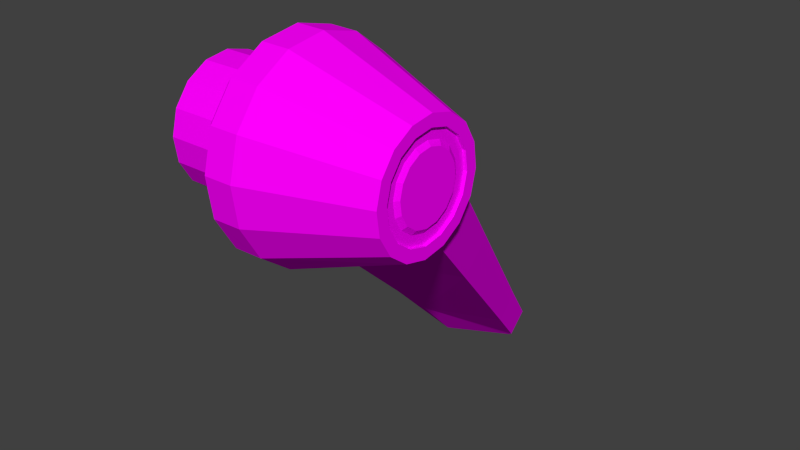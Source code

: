 # Source: npc_hopper_gib3.blend  (saved by Blender 2.79.0; exported with 4.5.12 LTS)
import bpy
from mathutils import Matrix  # noqa: F401  (used for matrix-valued properties, if any)

bpy.ops.wm.read_factory_settings(use_empty=True)
scene = bpy.context.scene
scene.name = 'Scene'

# ---- collections
col_collection_1 = bpy.data.collections.new('Collection 1'); scene.collection.children.link(col_collection_1)

# ---- images (referenced by path relative to the original .blend; pixels are not part of the script)
import os
ASSET_DIR = os.environ.get("B2B_ASSET_DIR", "")  # directory of the original .blend (textures are referenced by path, not embedded)
HERE = os.path.dirname(os.path.abspath(__file__))  # packed textures are extracted next to this script under _unpacked/

def load_image(name, relpath, width, height, colorspace="sRGB"):
    """Load a texture the original file referenced (path relative to the .blend, or extracted next to this script)."""
    p = next((c for c in (os.path.join(HERE, relpath), os.path.join(ASSET_DIR, relpath)) if relpath and os.path.exists(c)), "")
    if p:
        img = bpy.data.images.load(p, check_existing=True)
        img.name = name
    else:  # same state as the original file: an image datablock whose file is absent (Cycles renders it pink)
        img = bpy.data.images.new(name, width, height)
        img.source = "FILE"
        img.filepath = "//" + (relpath or name)
    img.colorspace_settings.name = colorspace
    return img
img_hopper_png = load_image('hopper.png', 'npc_hopper.png', 1024, 1024, 'sRGB')

# ---- materials (node trees are filled in below, after node groups)
mat_npc_hopper_material = bpy.data.materials.new('npc_hopper_material')
mat_npc_hopper_material.alpha_threshold = 0.0
mat_npc_hopper_material.roughness = 0.5

# ---- material node trees
mat_npc_hopper_material.use_nodes = True; mat_npc_hopper_material.node_tree.nodes.clear()
_N = mat_npc_hopper_material.node_tree.nodes; _L = mat_npc_hopper_material.node_tree.links
n0 = _N.new('ShaderNodeOutputMaterial'); n0.name = 'Material Output'; n0.location = (300, 300)
n1 = _N.new('ShaderNodeBsdfDiffuse'); n1.name = 'Diffuse BSDF'; n1.location = (10, 300)
n2 = _N.new('ShaderNodeTexImage'); n2.name = 'Image Texture'; n2.location = (-180, 300)
n2.width = 140
n2.image = img_hopper_png
_L.new(n1.outputs[0], n0.inputs[0])
_L.new(n2.outputs[0], n1.inputs[0])
n0.is_active_output = True

# ---- world
world_world = bpy.data.worlds.new('World'); scene.world = world_world
world_world.color = (0.05088, 0.05088, 0.05088)
world_world.use_sun_shadow = False
world_world.sun_shadow_jitter_overblur = 0.0
world_world.cycles.sampling_method = 'NONE'
world_world.cycles.sample_map_resolution = 256

# ---- meshes
me_npc_hopper_mesh = bpy.data.meshes.new('npc_hopper_mesh')
me_npc_hopper_mesh.from_pydata([(8.647, 21.66, 5.517), (8.647, 24.03, 7.787), (9.499, 8.837, 17.54), (9.499, 12.55, 21.1), (16.59, 11.55, 20.14), (16.59, 9.838, 18.5), (8.805, 19.4, 7.867), (8.805, 21.78, 10.14), (13.05, 21.11, 9.509), (13.05, 20.06, 8.502), (5.978, 22.05, 5.957), (5.978, 23.2, 7.058), (5.978, 20.71, 7.193), (5.978, 22.02, 8.457), (11.65, 12.66, 17.03), (11.65, 13.76, 18.5), (11.65, 14.22, 20.28), (10.33, 13.98, 22.11), (10.33, 13.04, 23.7), (10.33, 11.56, 24.81), (10.33, 9.771, 25.27), (10.33, 7.943, 25.01), (10.33, 6.353, 24.07), (10.33, 5.244, 22.59), (10.33, 4.785, 20.8), (10.33, 5.046, 18.97), (10.33, 5.986, 17.38), (10.33, 7.463, 16.27), (10.33, 9.252, 15.82), (10.33, 11.08, 16.08), (6.438, 12.45, 20.38), (10.33, 12.8, 17.15), (6.438, 12.16, 19.27), (10.33, 13.78, 18.49), (6.438, 11.47, 18.35), (10.33, 14.24, 20.28), (6.438, 10.49, 17.77), (11.65, 11.07, 16.09), (6.438, 9.35, 17.61), (11.65, 9.253, 15.83), (6.438, 8.239, 17.89), (11.65, 7.47, 16.29), (6.438, 7.321, 18.58), (11.65, 5.999, 17.39), (6.438, 6.737, 19.57), (11.65, 5.062, 18.98), (6.438, 6.575, 20.7), (11.65, 4.802, 20.8), (6.438, 6.861, 21.81), (11.65, 5.26, 22.58), (6.438, 7.549, 22.73), (11.65, 6.365, 24.05), (6.438, 8.537, 23.32), (11.65, 7.948, 24.99), (6.438, 9.673, 23.48), (11.65, 9.77, 25.25), (6.438, 10.78, 23.19), (11.65, 11.55, 24.79), (6.438, 11.7, 22.5), (11.65, 13.02, 23.69), (6.438, 12.29, 21.52), (11.65, 13.96, 22.11), (9.709, 12.29, 21.52), (16.79, 12.33, 20.39), (9.709, 11.7, 22.5), (16.79, 12.06, 19.32), (9.709, 10.78, 23.19), (16.79, 11.4, 18.44), (9.709, 9.673, 23.48), (16.79, 10.45, 17.88), (9.709, 8.537, 23.32), (16.79, 9.357, 17.72), (9.709, 7.549, 22.73), (16.79, 8.289, 17.99), (9.709, 6.861, 21.81), (16.79, 7.407, 18.66), (9.709, 6.575, 20.7), (16.79, 6.846, 19.61), (9.709, 6.737, 19.57), (16.79, 6.691, 20.7), (9.709, 7.321, 18.58), (16.79, 6.965, 21.76), (9.709, 8.239, 17.89), (16.79, 7.626, 22.65), (9.709, 9.35, 17.61), (16.79, 8.575, 23.21), (9.709, 10.49, 17.77), (16.79, 9.667, 23.36), (9.709, 11.47, 18.35), (16.79, 10.73, 23.09), (9.709, 12.16, 19.27), (16.79, 11.62, 22.43), (9.709, 12.45, 20.38), (16.79, 12.18, 21.48), (9.709, 13.64, 20.32), (9.709, 13.24, 18.75), (9.709, 12.39, 17.58), (9.709, 10.88, 16.64), (9.709, 9.285, 16.41), (9.709, 7.722, 16.81), (9.709, 6.431, 17.78), (9.709, 5.609, 19.17), (9.709, 5.382, 20.77), (9.709, 5.783, 22.33), (9.709, 6.752, 23.62), (9.709, 8.141, 24.44), (9.709, 9.738, 24.67), (9.709, 11.3, 24.27), (9.709, 12.59, 23.3), (9.709, 13.41, 21.91), (9.202, 13.36, 13.4), (9.202, 16.5, 16.41), (15.08, 15.64, 15.59), (15.08, 14.21, 14.22), (9.499, 11.52, 20.12), (8.647, 23.37, 7.158), (16.59, 11.08, 19.69), (8.805, 21.12, 9.513), (13.05, 20.82, 9.23), (5.978, 22.88, 6.753), (5.978, 21.66, 8.107), (9.202, 15.63, 15.58), (15.08, 15.25, 15.21), (8.647, 22.33, 6.156), (16.59, 10.32, 18.96), (8.805, 20.07, 8.508), (5.978, 22.38, 6.267), (5.978, 21.08, 7.549), (9.202, 14.24, 14.25), (9.499, 9.883, 18.55), (13.05, 20.36, 8.785), (15.08, 14.62, 14.61), (7.895, 11.51, 20.13), (8.736, 15.61, 15.6), (8.736, 14.23, 14.27), (7.895, 9.867, 18.56), (16.79, 11.57, 19.55), (16.79, 11.79, 20.42), (16.79, 11.03, 18.84), (16.79, 10.27, 18.39), (16.79, 9.386, 18.26), (16.79, 8.524, 18.49), (16.79, 7.812, 19.02), (16.79, 7.359, 19.79), (16.79, 7.234, 20.67), (16.79, 7.455, 21.53), (16.79, 7.989, 22.24), (16.79, 8.755, 22.69), (16.79, 9.637, 22.82), (16.79, 10.5, 22.6), (16.79, 11.21, 22.06), (16.79, 11.66, 21.3), (16.64, 11.57, 19.55), (16.64, 11.79, 20.42), (16.64, 11.03, 18.84), (16.64, 10.27, 18.39), (16.64, 9.386, 18.26), (16.64, 8.524, 18.49), (16.64, 7.812, 19.02), (16.64, 7.359, 19.79), (16.64, 7.234, 20.67), (16.64, 7.455, 21.53), (16.64, 7.989, 22.24), (16.64, 8.755, 22.69), (16.64, 9.637, 22.82), (16.64, 10.5, 22.6), (16.64, 11.21, 22.06), (16.64, 11.66, 21.3), (16.64, 11.13, 19.77), (16.64, 11.3, 20.44), (16.64, 10.71, 19.2), (16.64, 10.11, 18.85), (16.64, 9.413, 18.75), (16.64, 8.735, 18.92), (16.64, 8.174, 19.34), (16.64, 7.818, 19.95), (16.64, 7.719, 20.64), (16.64, 7.893, 21.32), (16.64, 8.314, 21.88), (16.64, 8.917, 22.24), (16.64, 9.61, 22.33), (16.64, 10.29, 22.16), (16.64, 10.85, 21.74), (16.64, 11.21, 21.14), (16.79, 10.93, 19.86), (16.79, 11.09, 20.46), (16.79, 10.56, 19.37), (16.79, 10.03, 19.05), (16.79, 9.425, 18.97), (16.79, 8.829, 19.12), (16.79, 8.336, 19.49), (16.79, 8.023, 20.02), (16.79, 7.936, 20.63), (16.79, 8.089, 21.22), (16.79, 8.459, 21.72), (16.79, 8.989, 22.03), (16.79, 9.598, 22.12), (16.79, 10.19, 21.96), (16.79, 10.69, 21.59), (16.79, 11.0, 21.06), (12.29, 23.2, 7.229), (12.07, 23.35, 7.136), (12.07, 22.34, 6.168), (12.29, 22.26, 6.324), (12.29, 22.94, 6.979), (12.07, 23.07, 6.868), (12.29, 22.52, 6.579), (12.07, 22.63, 6.441)], [], [(117, 7, 13, 120), (115, 1, 201, 205), (0, 123, 207, 202), (9, 6, 0, 202, 203), (116, 4, 3, 114), (121, 111, 7, 117), (111, 112, 8, 7), (131, 113, 9, 130), (113, 110, 6, 9), (120, 13, 11, 119), (0, 6, 12, 10), (123, 0, 10, 126), (7, 1, 11, 13), (118, 130, 206, 204), (80, 78, 44, 42), (31, 33, 15, 14), (19, 20, 55, 57), (22, 23, 49, 51), (25, 26, 43, 45), (70, 68, 54, 52), (72, 70, 52, 50), (28, 29, 37, 39), (17, 18, 59, 61), (84, 82, 40, 38), (20, 21, 53, 55), (23, 24, 47, 49), (102, 103, 74, 76), (78, 76, 46, 44), (28, 27, 99, 98), (33, 31, 96, 95), (26, 27, 41, 43), (18, 17, 109, 108), (35, 33, 95, 94), (25, 24, 102, 101), (31, 29, 97, 96), (27, 26, 100, 99), (21, 20, 106, 105), (24, 23, 103, 102), (23, 22, 104, 103), (17, 35, 94, 109), (29, 28, 98, 97), (26, 25, 101, 100), (20, 19, 107, 106), (19, 18, 108, 107), (22, 21, 105, 104), (35, 17, 61, 16), (64, 62, 60, 58), (27, 28, 39, 41), (92, 90, 32, 30), (33, 35, 16, 15), (24, 25, 45, 47), (21, 22, 51, 53), (18, 19, 57, 59), (29, 31, 14, 37), (76, 74, 48, 46), (77, 75, 142, 143), (99, 100, 80, 82), (45, 43, 75, 77), (109, 94, 92, 62), (43, 41, 73, 75), (16, 61, 93, 63), (98, 99, 82, 84), (41, 39, 71, 73), (61, 59, 91, 93), (105, 106, 68, 70), (39, 37, 69, 71), (59, 57, 89, 91), (94, 95, 90, 92), (37, 14, 67, 69), (57, 55, 87, 89), (14, 15, 65, 67), (101, 102, 76, 78), (55, 53, 85, 87), (15, 16, 63, 65), (97, 98, 84, 86), (53, 51, 83, 85), (108, 109, 62, 64), (51, 49, 81, 83), (104, 105, 70, 72), (95, 96, 88, 90), (49, 47, 79, 81), (106, 107, 66, 68), (47, 45, 77, 79), (88, 86, 36, 34), (66, 64, 58, 56), (74, 72, 50, 48), (82, 80, 42, 40), (86, 84, 38, 36), (90, 88, 34, 32), (62, 92, 30, 60), (68, 66, 56, 54), (103, 104, 72, 74), (96, 97, 86, 88), (107, 108, 64, 66), (100, 101, 78, 80), (114, 3, 111, 121), (3, 4, 112, 111), (124, 5, 113, 131), (5, 2, 110, 113), (125, 117, 120, 127), (7, 8, 200, 201, 1), (124, 116, 114, 129), (128, 121, 117, 125), (112, 122, 118, 8), (127, 120, 119, 126), (1, 115, 119, 11), (128, 129, 135, 134), (4, 116, 122, 112), (123, 115, 205, 207), (122, 131, 130, 118), (115, 123, 126, 119), (116, 124, 131, 122), (6, 125, 127, 12), (130, 9, 203, 206), (5, 124, 129, 2), (110, 128, 125, 6), (12, 127, 126, 10), (2, 129, 128, 110), (135, 132, 133, 134), (121, 128, 134, 133), (114, 121, 133, 132), (129, 114, 132, 135), (145, 144, 160, 161), (91, 89, 149, 150), (65, 63, 137, 136), (79, 77, 143, 144), (93, 91, 150, 151), (67, 65, 136, 138), (81, 79, 144, 145), (63, 93, 151, 137), (69, 67, 138, 139), (83, 81, 145, 146), (71, 69, 139, 140), (85, 83, 146, 147), (73, 71, 140, 141), (87, 85, 147, 148), (75, 73, 141, 142), (89, 87, 148, 149), (164, 163, 179, 180), (146, 145, 161, 162), (147, 146, 162, 163), (148, 147, 163, 164), (149, 148, 164, 165), (150, 149, 165, 166), (136, 137, 153, 152), (151, 150, 166, 167), (138, 136, 152, 154), (137, 151, 167, 153), (139, 138, 154, 155), (140, 139, 155, 156), (141, 140, 156, 157), (142, 141, 157, 158), (143, 142, 158, 159), (144, 143, 159, 160), (183, 182, 198, 199), (165, 164, 180, 181), (166, 165, 181, 182), (152, 153, 169, 168), (167, 166, 182, 183), (154, 152, 168, 170), (153, 167, 183, 169), (155, 154, 170, 171), (156, 155, 171, 172), (157, 156, 172, 173), (158, 157, 173, 174), (159, 158, 174, 175), (160, 159, 175, 176), (161, 160, 176, 177), (162, 161, 177, 178), (163, 162, 178, 179), (184, 185, 199, 198, 197, 196, 195, 194, 193, 192, 191, 190, 189, 188, 187, 186), (170, 168, 184, 186), (169, 183, 199, 185), (171, 170, 186, 187), (172, 171, 187, 188), (173, 172, 188, 189), (174, 173, 189, 190), (175, 174, 190, 191), (176, 175, 191, 192), (177, 176, 192, 193), (178, 177, 193, 194), (179, 178, 194, 195), (180, 179, 195, 196), (181, 180, 196, 197), (182, 181, 197, 198), (168, 169, 185, 184), (205, 201, 200, 204), (207, 205, 204, 206), (202, 207, 206, 203), (8, 118, 204, 200), (36, 38, 40), (40, 32, 36), (60, 30, 32), (32, 34, 36), (46, 48, 44), (40, 60, 32), (48, 40, 44), (40, 48, 52), (60, 40, 56), (40, 42, 44), (56, 58, 60), (56, 40, 52), (54, 56, 52), (48, 50, 52)])
_uv = me_npc_hopper_mesh.uv_layers.new(name='UVMap')
_uv.uv.foreach_set('vector', [0.5882, 0.4812, 0.5882, 0.4967, 0.5401, 0.4806, 0.5401, 0.472, 0.2429, 0.6768, 0.2429, 0.6843, 0.2148, 0.6766, 0.2148, 0.6734, 0.2429, 0.6573, 0.2429, 0.6649, 0.2148, 0.6683, 0.2148, 0.6651, 0.4822, 0.7438, 0.5551, 0.7433, 0.5578, 0.6874, 0.4991, 0.6879, 0.4953, 0.6909, 0.4214, 0.9899, 0.4214, 0.9902, 0.5432, 0.991, 0.5432, 0.9902, 0.1548, 0.7121, 0.1546, 0.7286, 0.2666, 0.7227, 0.2667, 0.7102, 0.5483, 0.8859, 0.4474, 0.8852, 0.4822, 0.7447, 0.5551, 0.7452, 0.4846, 0.8508, 0.4776, 0.8498, 0.4945, 0.7474, 0.4997, 0.748, 0.4474, 0.884, 0.5483, 0.8833, 0.5551, 0.7433, 0.4822, 0.7438, 0.6036, 0.7205, 0.6036, 0.7208, 0.6036, 0.6894, 0.6036, 0.6892, 0.5578, 0.6874, 0.5551, 0.7433, 0.6036, 0.7198, 0.6036, 0.6885, 0.2429, 0.6649, 0.2429, 0.6573, 0.2649, 0.6622, 0.2649, 0.6658, 0.5551, 0.7452, 0.5578, 0.6893, 0.6036, 0.6894, 0.6036, 0.7208, 0.5077, 0.7491, 0.4997, 0.748, 0.5052, 0.7093, 0.5124, 0.7102, 0.1335, 0.4402, 0.1335, 0.4493, 0.1022, 0.4493, 0.1022, 0.4402, 0.1439, 0.1787, 0.1439, 0.1678, 0.1554, 0.168, 0.1554, 0.1788, 0.09003, 0.2706, 0.06722, 0.2706, 0.06722, 0.254, 0.08995, 0.254, 0.02507, 0.2706, 0.01214, 0.2706, 0.01234, 0.254, 0.02522, 0.254, 0.1439, 0.2609, 0.1439, 0.25, 0.1554, 0.2499, 0.1554, 0.2607, 0.7063, 0.08912, 0.7063, 0.09241, 0.6582, 0.09241, 0.6582, 0.08912, 0.1335, 0.48, 0.1335, 0.4861, 0.1022, 0.4861, 0.1022, 0.48, 0.1439, 0.2143, 0.1439, 0.1951, 0.1554, 0.1951, 0.1554, 0.2143, 0.1223, 0.2706, 0.1094, 0.2706, 0.1092, 0.254, 0.1221, 0.254, 0.7063, 0.005945, 0.7063, 0.009236, 0.6582, 0.009236, 0.6582, 0.005945, 0.06722, 0.2706, 0.04441, 0.2706, 0.04449, 0.254, 0.06722, 0.254, 0.01214, 0.2706, 0.007607, 0.2706, 0.007822, 0.254, 0.01234, 0.254, 0.8131, 0.1114, 0.8172, 0.1316, 0.8313, 0.1257, 0.8284, 0.1114, 0.1335, 0.4493, 0.1335, 0.4601, 0.1022, 0.4601, 0.1022, 0.4493, 0.866, 0.05081, 0.8429, 0.05541, 0.8458, 0.06247, 0.866, 0.05845, 0.922, 0.08818, 0.9089, 0.06854, 0.9035, 0.07394, 0.9149, 0.09111, 0.1439, 0.25, 0.1439, 0.2336, 0.1554, 0.2336, 0.1554, 0.2499, 0.9089, 0.1542, 0.922, 0.1345, 0.9149, 0.1316, 0.9035, 0.1488, 0.9266, 0.1114, 0.922, 0.08818, 0.9149, 0.09111, 0.919, 0.1114, 0.8101, 0.08818, 0.8055, 0.1114, 0.8131, 0.1114, 0.8172, 0.09111, 0.9089, 0.06854, 0.8892, 0.05541, 0.8863, 0.06247, 0.9035, 0.07394, 0.8429, 0.05541, 0.8232, 0.06854, 0.8286, 0.07394, 0.8458, 0.06247, 0.8429, 0.1673, 0.866, 0.1719, 0.866, 0.1643, 0.8458, 0.1602, 0.8055, 0.1114, 0.8101, 0.1345, 0.8172, 0.1316, 0.8131, 0.1114, 0.8101, 0.1345, 0.8232, 0.1542, 0.8286, 0.1488, 0.8172, 0.1316, 0.922, 0.1345, 0.9266, 0.1114, 0.919, 0.1114, 0.9149, 0.1316, 0.8892, 0.05541, 0.866, 0.05081, 0.866, 0.05845, 0.8863, 0.06247, 0.8232, 0.06854, 0.8101, 0.08818, 0.8172, 0.09111, 0.8286, 0.07394, 0.866, 0.1719, 0.8892, 0.1673, 0.8863, 0.1602, 0.866, 0.1643, 0.8892, 0.1673, 0.9089, 0.1542, 0.9035, 0.1488, 0.8863, 0.1602, 0.8232, 0.1542, 0.8429, 0.1673, 0.8458, 0.1602, 0.8286, 0.1488, 0.1268, 0.2706, 0.1223, 0.2706, 0.1221, 0.254, 0.1266, 0.254, 0.7063, 0.07975, 0.7063, 0.06572, 0.6582, 0.06572, 0.6582, 0.07975, 0.1439, 0.2336, 0.1439, 0.2143, 0.1554, 0.2143, 0.1554, 0.2336, 0.7063, 0.04918, 0.7063, 0.03263, 0.6582, 0.03263, 0.6582, 0.04918, 0.1471, 0.1619, 0.1471, 0.1581, 0.1585, 0.1583, 0.1585, 0.1621, 0.1439, 0.2647, 0.1439, 0.2609, 0.1554, 0.2607, 0.1554, 0.2646, 0.04441, 0.2706, 0.02507, 0.2706, 0.02522, 0.254, 0.04449, 0.254, 0.1094, 0.2706, 0.09003, 0.2706, 0.08995, 0.254, 0.1092, 0.254, 0.1439, 0.1951, 0.1439, 0.1787, 0.1554, 0.1788, 0.1554, 0.1951, 0.1335, 0.4601, 0.1335, 0.4709, 0.1022, 0.4709, 0.1022, 0.4601, 0.585, 0.5203, 0.585, 0.5129, 0.585, 0.5129, 0.585, 0.5203, 0.8458, 0.06247, 0.8286, 0.07394, 0.8395, 0.08476, 0.8517, 0.0766, 0.5433, 0.5145, 0.5433, 0.502, 0.585, 0.5129, 0.585, 0.5203, 0.9149, 0.1316, 0.919, 0.1114, 0.9037, 0.1114, 0.9008, 0.1257, 0.5433, 0.502, 0.5433, 0.4937, 0.585, 0.5079, 0.585, 0.5129, 0.4134, 0.4811, 0.4134, 0.5013, 0.4708, 0.4932, 0.4708, 0.4811, 0.866, 0.05845, 0.8458, 0.06247, 0.8517, 0.0766, 0.866, 0.07374, 0.5433, 0.4937, 0.5433, 0.4908, 0.585, 0.5062, 0.585, 0.5079, 0.4154, 0.4939, 0.4154, 0.511, 0.4728, 0.4961, 0.4728, 0.4858, 0.8458, 0.1602, 0.866, 0.1643, 0.866, 0.149, 0.8517, 0.1461, 0.4759, 0.4677, 0.4719, 0.4677, 0.4524, 0.5251, 0.4548, 0.5251, 0.4154, 0.511, 0.4154, 0.5224, 0.4728, 0.5029, 0.4728, 0.4961, 0.919, 0.1114, 0.9149, 0.09111, 0.9008, 0.09696, 0.9037, 0.1114, 0.4719, 0.4677, 0.4605, 0.4677, 0.4455, 0.5251, 0.4524, 0.5251, 0.4154, 0.5224, 0.4154, 0.5264, 0.4728, 0.5053, 0.4728, 0.5029, 0.4605, 0.4677, 0.4434, 0.4677, 0.4353, 0.5251, 0.4455, 0.5251, 0.8172, 0.09111, 0.8131, 0.1114, 0.8284, 0.1114, 0.8313, 0.09696, 0.5433, 0.5674, 0.5433, 0.5645, 0.585, 0.5503, 0.585, 0.5521, 0.4434, 0.4677, 0.4233, 0.4677, 0.4233, 0.5251, 0.4353, 0.5251, 0.8863, 0.06247, 0.866, 0.05845, 0.866, 0.07374, 0.8804, 0.0766, 0.5433, 0.5645, 0.5433, 0.5562, 0.585, 0.5453, 0.585, 0.5503, 0.9035, 0.1488, 0.9149, 0.1316, 0.9008, 0.1257, 0.8926, 0.1379, 0.5433, 0.5562, 0.5433, 0.5438, 0.585, 0.5379, 0.585, 0.5453, 0.8286, 0.1488, 0.8458, 0.1602, 0.8517, 0.1461, 0.8395, 0.1379, 0.9149, 0.09111, 0.9035, 0.07394, 0.8926, 0.08476, 0.9008, 0.09696, 0.5433, 0.5438, 0.5433, 0.5291, 0.585, 0.5291, 0.585, 0.5379, 0.866, 0.1643, 0.8863, 0.1602, 0.8804, 0.1461, 0.866, 0.149, 0.5433, 0.5291, 0.5433, 0.5145, 0.585, 0.5203, 0.585, 0.5291, 0.7063, 0.01861, 0.7063, 0.009236, 0.6582, 0.009236, 0.6582, 0.01861, 0.7063, 0.08912, 0.7063, 0.07975, 0.6582, 0.07975, 0.6582, 0.08912, 0.1335, 0.4709, 0.1335, 0.48, 0.1022, 0.48, 0.1022, 0.4709, 0.1335, 0.4341, 0.1335, 0.4402, 0.1022, 0.4402, 0.1022, 0.4341, 0.7063, 0.009236, 0.7063, 0.005945, 0.6582, 0.005945, 0.6582, 0.009236, 0.7063, 0.03263, 0.7063, 0.01861, 0.6582, 0.01861, 0.6582, 0.03263, 0.7063, 0.06572, 0.7063, 0.04918, 0.6582, 0.04918, 0.6582, 0.06572, 0.7063, 0.09241, 0.7063, 0.08912, 0.6582, 0.08912, 0.6582, 0.09241, 0.8172, 0.1316, 0.8286, 0.1488, 0.8395, 0.1379, 0.8313, 0.1257, 0.9035, 0.07394, 0.8863, 0.06247, 0.8804, 0.0766, 0.8926, 0.08476, 0.8863, 0.1602, 0.9035, 0.1488, 0.8926, 0.1379, 0.8804, 0.1461, 0.8286, 0.07394, 0.8172, 0.09111, 0.8313, 0.09696, 0.8395, 0.08476, 0.07118, 0.7135, 0.07094, 0.733, 0.1546, 0.7286, 0.1548, 0.7121, 0.5432, 0.991, 0.4214, 0.9902, 0.4474, 0.8852, 0.5483, 0.8859, 0.4734, 0.9276, 0.465, 0.9265, 0.4776, 0.8498, 0.4846, 0.8508, 0.4214, 0.9889, 0.5432, 0.988, 0.5483, 0.8833, 0.4474, 0.884, 0.5882, 0.4564, 0.5882, 0.4812, 0.5401, 0.472, 0.5401, 0.4583, 0.5551, 0.7452, 0.4822, 0.7447, 0.4953, 0.6917, 0.4991, 0.6887, 0.5578, 0.6893, 0.4214, 0.9892, 0.4214, 0.9899, 0.5432, 0.9902, 0.5432, 0.9889, 0.1229, 0.6918, 0.1225, 0.7269, 0.2723, 0.7244, 0.2726, 0.6979, 0.5025, 0.8531, 0.4956, 0.8522, 0.5077, 0.7491, 0.5128, 0.7498, 0.6036, 0.7201, 0.6036, 0.7205, 0.6036, 0.6892, 0.6036, 0.6888, 0.2429, 0.6843, 0.2429, 0.6768, 0.2649, 0.6716, 0.2649, 0.6752, 0.5483, 0.884, 0.5432, 0.9889, 0.5707, 0.9893, 0.5563, 0.8844, 0.4948, 0.9304, 0.4865, 0.9293, 0.4956, 0.8522, 0.5025, 0.8531, 0.2429, 0.6649, 0.2429, 0.6768, 0.2148, 0.6734, 0.2148, 0.6683, 0.4956, 0.8522, 0.4846, 0.8508, 0.4997, 0.748, 0.5077, 0.7491, 0.2429, 0.6768, 0.2429, 0.6649, 0.2649, 0.6658, 0.2649, 0.6716, 0.4865, 0.9293, 0.4734, 0.9276, 0.4846, 0.8508, 0.4956, 0.8522, 0.5882, 0.4407, 0.5882, 0.4564, 0.5401, 0.4583, 0.5401, 0.4495, 0.4997, 0.748, 0.4945, 0.7474, 0.5006, 0.7086, 0.5052, 0.7093, 0.4214, 0.9889, 0.4214, 0.9892, 0.5432, 0.9889, 0.5432, 0.988, 0.12, 0.6842, 0.1197, 0.7066, 0.2694, 0.7127, 0.2696, 0.6958, 0.6036, 0.7198, 0.6036, 0.7201, 0.6036, 0.6888, 0.6036, 0.6885, 0.008068, 0.6755, 0.00774, 0.7021, 0.1197, 0.7066, 0.12, 0.6842, 0.0517, 0.7079, 0.05146, 0.7277, 0.1048, 0.7268, 0.105, 0.7101, 0.3505, 0.98, 0.3505, 0.9102, 0.3674, 0.9102, 0.3674, 0.9799, 0.5432, 0.9902, 0.5483, 0.8852, 0.5563, 0.8856, 0.5707, 0.9906, 0.5432, 0.9889, 0.5432, 0.9902, 0.5707, 0.9906, 0.5707, 0.9893, 0.585, 0.5379, 0.585, 0.5291, 0.585, 0.5291, 0.585, 0.5379, 0.4728, 0.4961, 0.4728, 0.5029, 0.4728, 0.5029, 0.4728, 0.4961, 0.4353, 0.5251, 0.4233, 0.5251, 0.4233, 0.5251, 0.4353, 0.5251, 0.585, 0.5291, 0.585, 0.5203, 0.585, 0.5203, 0.585, 0.5291, 0.4728, 0.4858, 0.4728, 0.4961, 0.4728, 0.4961, 0.4728, 0.4858, 0.4455, 0.5251, 0.4353, 0.5251, 0.4353, 0.5251, 0.4455, 0.5251, 0.585, 0.5379, 0.585, 0.5291, 0.585, 0.5291, 0.585, 0.5379, 0.4708, 0.4811, 0.4708, 0.4932, 0.4708, 0.4932, 0.4708, 0.4811, 0.4524, 0.5251, 0.4455, 0.5251, 0.4455, 0.5251, 0.4524, 0.5251, 0.585, 0.5453, 0.585, 0.5379, 0.585, 0.5379, 0.585, 0.5453, 0.4548, 0.5251, 0.4524, 0.5251, 0.4524, 0.5251, 0.4548, 0.5251, 0.585, 0.5503, 0.585, 0.5453, 0.585, 0.5453, 0.585, 0.5503, 0.585, 0.5079, 0.585, 0.5062, 0.585, 0.5062, 0.585, 0.5079, 0.585, 0.5521, 0.585, 0.5503, 0.585, 0.5503, 0.585, 0.5521, 0.585, 0.5129, 0.585, 0.5079, 0.585, 0.5079, 0.585, 0.5129, 0.4728, 0.5029, 0.4728, 0.5053, 0.4728, 0.5053, 0.4728, 0.5029, 0.585, 0.5521, 0.585, 0.5503, 0.585, 0.5503, 0.585, 0.5521, 0.585, 0.5453, 0.585, 0.5379, 0.585, 0.5379, 0.585, 0.5453, 0.585, 0.5503, 0.585, 0.5453, 0.585, 0.5453, 0.585, 0.5503, 0.585, 0.5521, 0.585, 0.5503, 0.585, 0.5503, 0.585, 0.5521, 0.4728, 0.5029, 0.4728, 0.5053, 0.4728, 0.5053, 0.4728, 0.5029, 0.4728, 0.4961, 0.4728, 0.5029, 0.4728, 0.5029, 0.4728, 0.4961, 0.4353, 0.5251, 0.4233, 0.5251, 0.4233, 0.5251, 0.4353, 0.5251, 0.4728, 0.4858, 0.4728, 0.4961, 0.4728, 0.4961, 0.4728, 0.4858, 0.4455, 0.5251, 0.4353, 0.5251, 0.4353, 0.5251, 0.4455, 0.5251, 0.4708, 0.4811, 0.4708, 0.4932, 0.4708, 0.4932, 0.4708, 0.4811, 0.4524, 0.5251, 0.4455, 0.5251, 0.4455, 0.5251, 0.4524, 0.5251, 0.4548, 0.5251, 0.4524, 0.5251, 0.4524, 0.5251, 0.4548, 0.5251, 0.585, 0.5079, 0.585, 0.5062, 0.585, 0.5062, 0.585, 0.5079, 0.585, 0.5129, 0.585, 0.5079, 0.585, 0.5079, 0.585, 0.5129, 0.585, 0.5203, 0.585, 0.5129, 0.585, 0.5129, 0.585, 0.5203, 0.585, 0.5291, 0.585, 0.5203, 0.585, 0.5203, 0.585, 0.5291, 0.4728, 0.4858, 0.4728, 0.4961, 0.4728, 0.4961, 0.4728, 0.4858, 0.4728, 0.5029, 0.4728, 0.5053, 0.4728, 0.5053, 0.4728, 0.5029, 0.4728, 0.4961, 0.4728, 0.5029, 0.4728, 0.5029, 0.4728, 0.4961, 0.4353, 0.5251, 0.4233, 0.5251, 0.4233, 0.5251, 0.4353, 0.5251, 0.4728, 0.4858, 0.4728, 0.4961, 0.4728, 0.4961, 0.4728, 0.4858, 0.4455, 0.5251, 0.4353, 0.5251, 0.4353, 0.5251, 0.4455, 0.5251, 0.4708, 0.4811, 0.4708, 0.4932, 0.4708, 0.4932, 0.4708, 0.4811, 0.4524, 0.5251, 0.4455, 0.5251, 0.4455, 0.5251, 0.4524, 0.5251, 0.4548, 0.5251, 0.4524, 0.5251, 0.4524, 0.5251, 0.4548, 0.5251, 0.585, 0.5079, 0.585, 0.5062, 0.585, 0.5062, 0.585, 0.5079, 0.585, 0.5129, 0.585, 0.5079, 0.585, 0.5079, 0.585, 0.5129, 0.585, 0.5203, 0.585, 0.5129, 0.585, 0.5129, 0.585, 0.5203, 0.585, 0.5291, 0.585, 0.5203, 0.585, 0.5203, 0.585, 0.5291, 0.585, 0.5379, 0.585, 0.5291, 0.585, 0.5291, 0.585, 0.5379, 0.585, 0.5453, 0.585, 0.5379, 0.585, 0.5379, 0.585, 0.5453, 0.585, 0.5503, 0.585, 0.5453, 0.585, 0.5453, 0.585, 0.5503, 0.2727, 0.4683, 0.2753, 0.4812, 0.2727, 0.4942, 0.2653, 0.5052, 0.2543, 0.5125, 0.2414, 0.5151, 0.2284, 0.5125, 0.2174, 0.5052, 0.2101, 0.4942, 0.2075, 0.4812, 0.2101, 0.4683, 0.2174, 0.4573, 0.2284, 0.4499, 0.2414, 0.4473, 0.2543, 0.4499, 0.2653, 0.4573, 0.4455, 0.5251, 0.4353, 0.5251, 0.4353, 0.5251, 0.4455, 0.5251, 0.4708, 0.4811, 0.4708, 0.4932, 0.4708, 0.4932, 0.4708, 0.4811, 0.4524, 0.5251, 0.4455, 0.5251, 0.4455, 0.5251, 0.4524, 0.5251, 0.4548, 0.5251, 0.4524, 0.5251, 0.4524, 0.5251, 0.4548, 0.5251, 0.585, 0.5079, 0.585, 0.5062, 0.585, 0.5062, 0.585, 0.5079, 0.585, 0.5129, 0.585, 0.5079, 0.585, 0.5079, 0.585, 0.5129, 0.585, 0.5203, 0.585, 0.5129, 0.585, 0.5129, 0.585, 0.5203, 0.585, 0.5291, 0.585, 0.5203, 0.585, 0.5203, 0.585, 0.5291, 0.585, 0.5379, 0.585, 0.5291, 0.585, 0.5291, 0.585, 0.5379, 0.585, 0.5453, 0.585, 0.5379, 0.585, 0.5379, 0.585, 0.5453, 0.585, 0.5503, 0.585, 0.5453, 0.585, 0.5453, 0.585, 0.5503, 0.585, 0.5521, 0.585, 0.5503, 0.585, 0.5503, 0.585, 0.5521, 0.4728, 0.5029, 0.4728, 0.5053, 0.4728, 0.5053, 0.4728, 0.5029, 0.4728, 0.4961, 0.4728, 0.5029, 0.4728, 0.5029, 0.4728, 0.4961, 0.4353, 0.5251, 0.4233, 0.5251, 0.4233, 0.5251, 0.4353, 0.5251, 0.2148, 0.6734, 0.2148, 0.6766, 0.2134, 0.6762, 0.2134, 0.6732, 0.2148, 0.6683, 0.2148, 0.6734, 0.2134, 0.6732, 0.2134, 0.6685, 0.2148, 0.6651, 0.2148, 0.6683, 0.2134, 0.6685, 0.2134, 0.6655, 0.5128, 0.7498, 0.5077, 0.7491, 0.5124, 0.7102, 0.517, 0.7108, 0.0, 0.0, 0.0, 0.0, 0.0, 0.0, 0.0, 0.0, 0.0, 0.0, 0.0, 0.0, 0.0, 0.0, 0.0, 0.0, 0.0, 0.0, 0.0, 0.0, 0.0, 0.0, 0.0, 0.0, 0.0, 0.0, 0.0, 0.0, 0.0, 0.0, 0.0, 0.0, 0.0, 0.0, 0.0, 0.0, 0.0, 0.0, 0.0, 0.0, 0.0, 0.0, 0.0, 0.0, 0.0, 0.0, 0.0, 0.0, 0.0, 0.0, 0.0, 0.0, 0.0, 0.0, 0.0, 0.0, 0.0, 0.0, 0.0, 0.0, 0.0, 0.0, 0.0, 0.0, 0.0, 0.0, 0.0, 0.0, 0.0, 0.0, 0.0, 0.0, 0.0, 0.0, 0.0, 0.0, 0.0, 0.0, 0.0, 0.0, 0.0, 0.0, 0.0, 0.0])
me_npc_hopper_mesh.materials.append(mat_npc_hopper_material)
me_npc_hopper_mesh.use_remesh_preserve_volume = False
me_npc_hopper_mesh.use_remesh_preserve_attributes = False
me_npc_hopper_mesh.use_mirror_vertex_groups = False
me_npc_hopper_mesh.use_paint_bone_selection = False
me_npc_hopper_mesh.use_paint_mask = True
me_npc_hopper_mesh.update()

# ---- objects
ob_npc_hopper = bpy.data.objects.new('npc_hopper', me_npc_hopper_mesh)

# ---- transforms, parenting, visibility, modifiers, constraints
ob_npc_hopper.location = (0.0, 0.0, 0.9531)
ob_npc_hopper.scale = (0.04, 0.04, 0.04)
ob_npc_hopper.lineart.crease_threshold = 0.0
_vg = ob_npc_hopper.vertex_groups.new(name='LowerBodyJoint')
_vg = ob_npc_hopper.vertex_groups.new(name='UpperBodyJoint')
_vg = ob_npc_hopper.vertex_groups.new(name='EndAffector')
_vg = ob_npc_hopper.vertex_groups.new(name='Base')
_vg = ob_npc_hopper.vertex_groups.new(name='Bone.004')
_vg = ob_npc_hopper.vertex_groups.new(name='WeldingNozzle')

# ---- collection membership
col_collection_1.objects.link(ob_npc_hopper)

# ---- scene / render settings (as saved in the file)
scene.frame_start = 1; scene.frame_end = 180; scene.frame_set(2)
scene.render.engine = 'CYCLES'
scene.render.resolution_percentage = 50
scene.render.dither_intensity = 0.0
scene.cycles.use_denoising = False
scene.cycles.samples = 10
scene.cycles.sampling_pattern = 'TABULATED_SOBOL'
scene.cycles.light_sampling_threshold = 0.0
scene.cycles.use_adaptive_sampling = False
scene.cycles.use_light_tree = False
scene.cycles.blur_glossy = 0.0
scene.cycles.pixel_filter_type = 'GAUSSIAN'
scene.cycles.sample_clamp_indirect = 0.0
scene.view_settings.view_transform = 'Standard'
bpy.context.view_layer.update()

# ---- added for rendering (the .blend has no active camera and no usable light): camera, sun
cam_auto = bpy.data.cameras.new('AutoCamera')
cam_auto.lens = 50.0
cam_auto.sensor_width = 36.0
cam_auto.clip_end = 1000.0
ob_auto_camera = bpy.data.objects.new('AutoCamera', cam_auto)
scene.collection.objects.link(ob_auto_camera)
ob_auto_camera.location = (1.55162, -0.739176, 2.44583)
ob_auto_camera.rotation_euler = (1.09748, -7.21219e-08, 0.694738)
scene.camera = ob_auto_camera
light_auto_sun = bpy.data.lights.new('AutoSun', 'SUN')
light_auto_sun.energy = 3.0
light_auto_sun.angle = 0.0523599
ob_auto_sun = bpy.data.objects.new('AutoSun', light_auto_sun)
scene.collection.objects.link(ob_auto_sun)
ob_auto_sun.rotation_euler = (0.872665, 0.174533, 0.523599)
bpy.context.view_layer.update()
